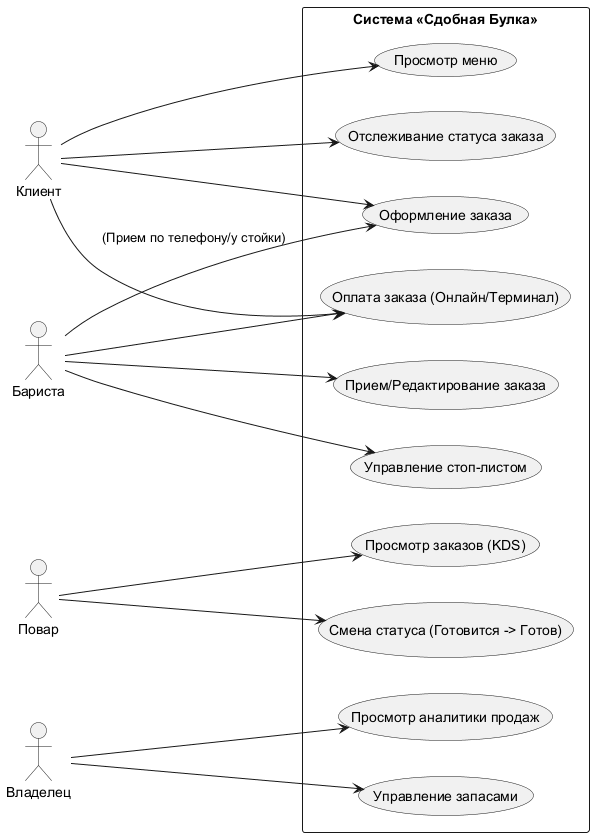

The diagram above was rendered by PlantUML. Its source (embedded in the PNG):
@startuml
left to right direction
actor "Клиент" as Client
actor "Бариста" as Barista
actor "Повар" as Cook
actor "Владелец" as Owner

rectangle "Система «Сдобная Булка»" {
  usecase "Просмотр меню" as UC1
  usecase "Оформление заказа" as UC2
  usecase "Оплата заказа (Онлайн/Терминал)" as UC3
  usecase "Отслеживание статуса заказа" as UC4
  
  usecase "Прием/Редактирование заказа" as UC5
  usecase "Управление стоп-листом" as UC6
  
  usecase "Просмотр заказов (KDS)" as UC7
  usecase "Смена статуса (Готовится -> Готов)" as UC8
  
  usecase "Просмотр аналитики продаж" as UC9
  usecase "Управление запасами" as UC10
}

Client --> UC1
Client --> UC2
Client --> UC3
Client --> UC4

Barista --> UC2 : (Прием по телефону/у стойки)
Barista --> UC3
Barista --> UC5
Barista --> UC6

Cook --> UC7
Cook --> UC8

Owner --> UC9
Owner --> UC10
@enduml